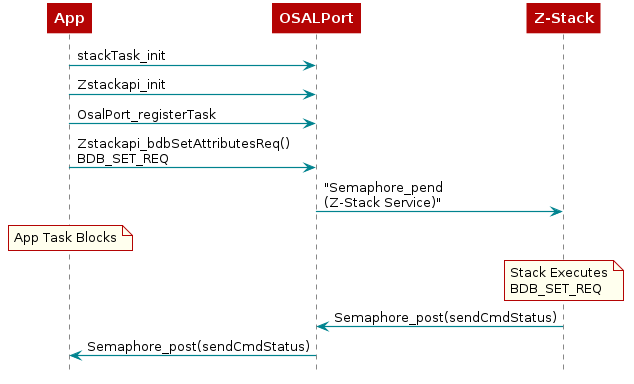

The diagram above was rendered by PlantUML. Its source (embedded in the PNG):
@startuml
skinparam backgroundColor transparent

hide footbox

scale max 900 width

skinparam sequenceArrow {
    Color #00838f
    Thickness 1.2
}


skinparam sequenceParticipant {
    BackgroundColor #b40404
    BorderColor #b40404
    BorderThickness 0
    FontColor #fff
    FontStyle bold
}

skinparam sequenceLifeLineBorderColor #888

skinparam note {
    BackgroundColor #ffe
    BorderColor #b40404
}

skinparam sequenceDivider {
    BackgroundColor #b40404
    BorderColor #b40404
    FontColor #fff
    BorderThickness 0
}

skinparam sequenceGroup {
    BackgroundColor #b40404
    BorderColor #b40404
    HeaderFontColor #fff
    HeaderFontStyle italics
    BorderThickness 1.5
}

skinparam shadowing false

skinParam state {
  BorderColor #b40404
  BackgroundColor transparent
  ArrowColor #00838f
  StartColor #00838f
  EndColor #00838f
}

skinParam activity {
  BorderColor #b40404
  BackgroundColor transparent
  ArrowColor #00838f
  StartColor #00838f
  EndColor #00838f
  BarColor #00838f
}
App->OSALPort: stackTask_init
App->OSALPort: Zstackapi_init
App->OSALPort: OsalPort_registerTask
App->OSALPort: Zstackapi_bdbSetAttributesReq()\nBDB_SET_REQ
OSALPort->"Z-Stack": "Semaphore_pend\n(Z-Stack Service)"
note over App: App Task Blocks
note over "Z-Stack": Stack Executes\nBDB_SET_REQ
"Z-Stack"->OSALPort: Semaphore_post(sendCmdStatus)
OSALPort->App: Semaphore_post(sendCmdStatus)
@enduml